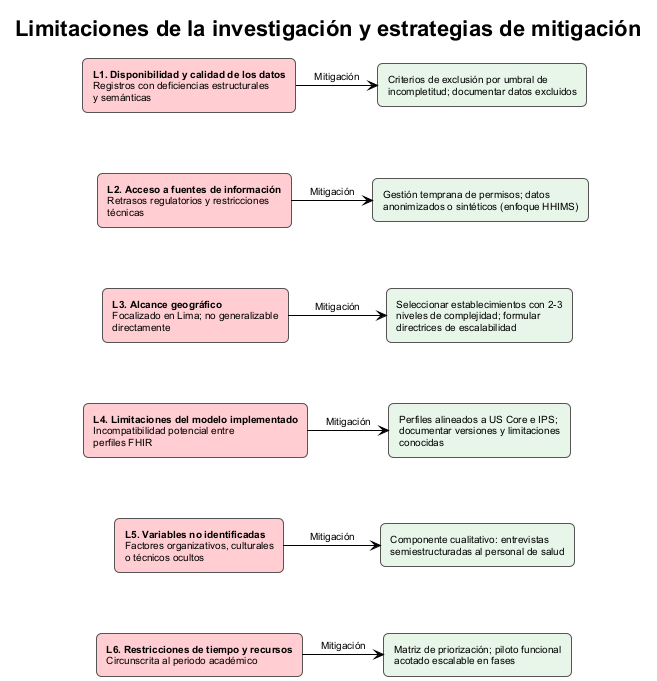

The diagram above was rendered by PlantUML. Its source (embedded in the PNG):
@startuml diagrama-limitaciones-mitigacion
!theme plain
skinparam backgroundColor white
skinparam defaultFontName Arial
skinparam defaultFontSize 10
skinparam shadowing false
skinparam rectangle {
    RoundCorner 10
    BorderColor #555555
    FontSize 10
}

title <b>Limitaciones de la investigación y estrategias de mitigación</b>

rectangle "**L1. Disponibilidad y calidad de los datos**\nRegistros con deficiencias estructurales\ny semánticas" as L1 #FFCDD2
rectangle "Criterios de exclusión por umbral de\nincompletitud; documentar datos excluidos" as M1 #E8F5E9

rectangle "**L2. Acceso a fuentes de información**\nRetrasos regulatorios y restricciones\ntécnicas" as L2 #FFCDD2
rectangle "Gestión temprana de permisos; datos\nanonimizados o sintéticos (enfoque HHIMS)" as M2 #E8F5E9

rectangle "**L3. Alcance geográfico**\nFocalizado en Lima; no generalizable\ndirectamente" as L3 #FFCDD2
rectangle "Seleccionar establecimientos con 2-3\nniveles de complejidad; formular\ndirectrices de escalabilidad" as M3 #E8F5E9

rectangle "**L4. Limitaciones del modelo implementado**\nIncompatibilidad potencial entre\nperfiles FHIR" as L4 #FFCDD2
rectangle "Perfiles alineados a US Core e IPS;\ndocumentar versiones y limitaciones\nconocidas" as M4 #E8F5E9

rectangle "**L5. Variables no identificadas**\nFactores organizativos, culturales\no técnicos ocultos" as L5 #FFCDD2
rectangle "Componente cualitativo: entrevistas\nsemiestructuradas al personal de salud" as M5 #E8F5E9

rectangle "**L6. Restricciones de tiempo y recursos**\nCircunscrita al periodo académico" as L6 #FFCDD2
rectangle "Matriz de priorización; piloto funcional\nacotado escalable en fases" as M6 #E8F5E9

L1 -right-> M1 : "Mitigación"
L2 -right-> M2 : "Mitigación"
L3 -right-> M3 : "Mitigación"
L4 -right-> M4 : "Mitigación"
L5 -right-> M5 : "Mitigación"
L6 -right-> M6 : "Mitigación"

L1 -[hidden]down- L2
L2 -[hidden]down- L3
L3 -[hidden]down- L4
L4 -[hidden]down- L5
L5 -[hidden]down- L6

M1 -[hidden]down- M2
M2 -[hidden]down- M3
M3 -[hidden]down- M4
M4 -[hidden]down- M5
M5 -[hidden]down- M6

@enduml